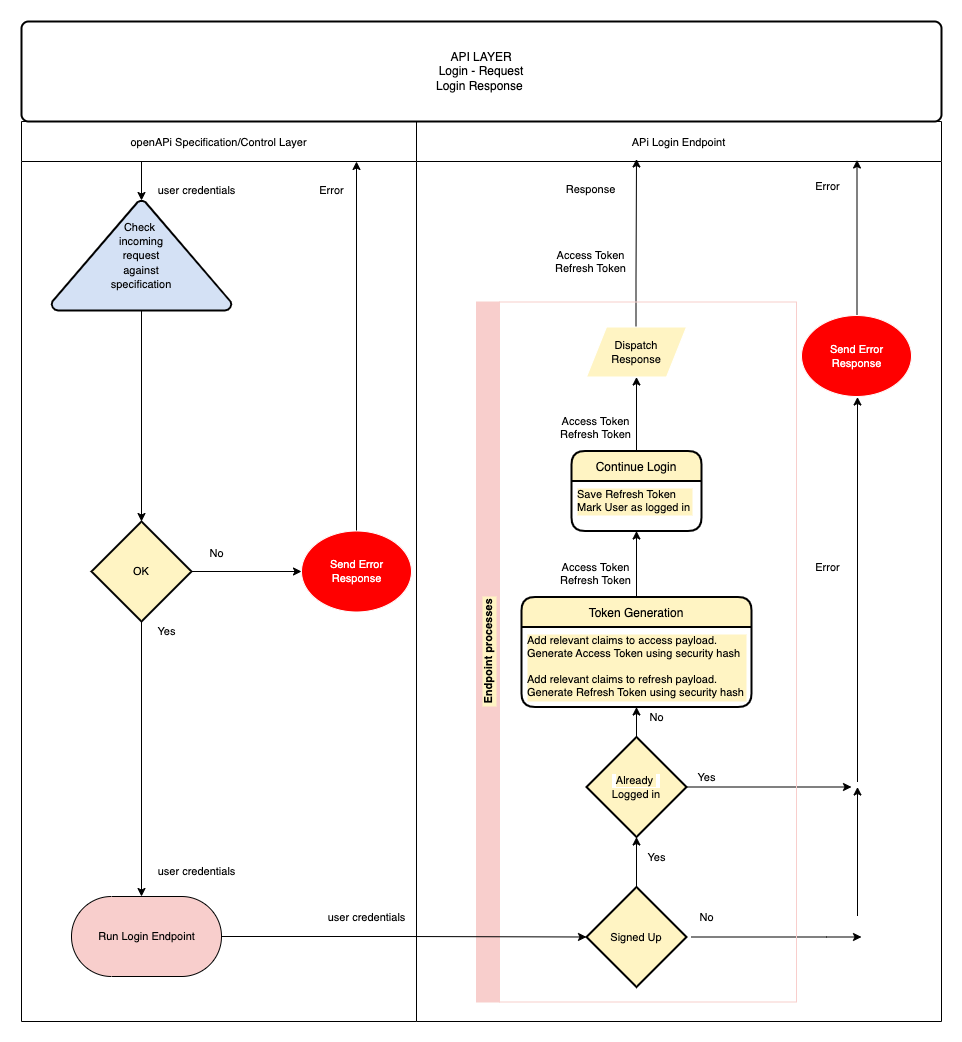

The diagram above was exported from draw.io. Its source (the exported page's mxGraphModel, read from the mxfile embedded in the PNG):
<mxGraphModel dx="1346" dy="852" grid="1" gridSize="10" guides="1" tooltips="1" connect="1" arrows="1" fold="1" page="1" pageScale="1" pageWidth="3300" pageHeight="2339" math="0" shadow="0">
  <root>
    <mxCell id="0" />
    <mxCell id="1" parent="0" />
    <mxCell id="d09p4mqUUrmHTWtMaM_a-27" value="APi Login Endpoint" style="swimlane;fontStyle=0;childLayout=stackLayout;horizontal=1;startSize=40;fillColor=#ffffff;horizontalStack=0;resizeParent=1;resizeParentMax=0;resizeLast=0;collapsible=0;marginBottom=0;swimlaneFillColor=#ffffff;fontSize=11;" vertex="1" parent="1">
      <mxGeometry x="595" y="260" width="525" height="900" as="geometry" />
    </mxCell>
    <mxCell id="d09p4mqUUrmHTWtMaM_a-23" value="openAPi Specification/Control Layer" style="swimlane;fontStyle=0;childLayout=stackLayout;horizontal=1;startSize=40;fillColor=#ffffff;horizontalStack=0;resizeParent=1;resizeParentMax=0;resizeLast=0;collapsible=0;marginBottom=0;swimlaneFillColor=#ffffff;fontSize=11;" vertex="1" parent="1">
      <mxGeometry x="200" y="260" width="395" height="900" as="geometry" />
    </mxCell>
    <mxCell id="d09p4mqUUrmHTWtMaM_a-7" value="API LAYER&lt;br&gt;Login - Request&lt;br&gt;Login Response&amp;nbsp;" style="rounded=1;whiteSpace=wrap;html=1;absoluteArcSize=1;arcSize=14;strokeWidth=2;" vertex="1" parent="1">
      <mxGeometry x="200" y="160" width="920" height="100" as="geometry" />
    </mxCell>
    <mxCell id="d09p4mqUUrmHTWtMaM_a-18" style="edgeStyle=orthogonalEdgeStyle;rounded=0;orthogonalLoop=1;jettySize=auto;html=1;entryX=0.5;entryY=0;entryDx=0;entryDy=0;entryPerimeter=0;" edge="1" parent="1" target="d09p4mqUUrmHTWtMaM_a-16">
      <mxGeometry relative="1" as="geometry">
        <mxPoint x="320" y="300" as="sourcePoint" />
        <mxPoint x="360" y="339" as="targetPoint" />
        <Array as="points" />
      </mxGeometry>
    </mxCell>
    <mxCell id="d09p4mqUUrmHTWtMaM_a-36" style="edgeStyle=orthogonalEdgeStyle;rounded=0;orthogonalLoop=1;jettySize=auto;html=1;entryX=0;entryY=0.5;entryDx=0;entryDy=0;fontSize=11;exitX=1;exitY=0.5;exitDx=0;exitDy=0;exitPerimeter=0;" edge="1" parent="1" source="d09p4mqUUrmHTWtMaM_a-62" target="d09p4mqUUrmHTWtMaM_a-31">
      <mxGeometry relative="1" as="geometry">
        <mxPoint x="390" y="599" as="sourcePoint" />
      </mxGeometry>
    </mxCell>
    <mxCell id="d09p4mqUUrmHTWtMaM_a-19" style="edgeStyle=orthogonalEdgeStyle;rounded=0;orthogonalLoop=1;jettySize=auto;html=1;entryX=0.5;entryY=0;entryDx=0;entryDy=0;entryPerimeter=0;" edge="1" parent="1" source="d09p4mqUUrmHTWtMaM_a-16" target="d09p4mqUUrmHTWtMaM_a-62">
      <mxGeometry relative="1" as="geometry">
        <mxPoint x="320" y="540" as="targetPoint" />
      </mxGeometry>
    </mxCell>
    <mxCell id="d09p4mqUUrmHTWtMaM_a-16" value="&lt;font style=&quot;font-size: 11px&quot;&gt;Check&amp;nbsp;&lt;br&gt;incoming&lt;br&gt;request&lt;br&gt;against&lt;br&gt;specification&lt;/font&gt;" style="strokeWidth=2;html=1;shape=mxgraph.flowchart.extract_or_measurement;whiteSpace=wrap;fillColor=#D4E1F5;" vertex="1" parent="1">
      <mxGeometry x="230" y="339" width="180" height="110" as="geometry" />
    </mxCell>
    <mxCell id="d09p4mqUUrmHTWtMaM_a-64" style="edgeStyle=orthogonalEdgeStyle;rounded=0;orthogonalLoop=1;jettySize=auto;html=1;fontSize=11;fontColor=#000000;" edge="1" parent="1" source="d09p4mqUUrmHTWtMaM_a-31">
      <mxGeometry relative="1" as="geometry">
        <mxPoint x="535" y="300" as="targetPoint" />
        <Array as="points">
          <mxPoint x="535" y="300" />
        </Array>
      </mxGeometry>
    </mxCell>
    <mxCell id="d09p4mqUUrmHTWtMaM_a-31" value="&lt;font color=&quot;#ffffff&quot;&gt;Send Error&lt;br&gt;Response&lt;/font&gt;" style="shape=ellipse;html=1;dashed=0;whitespace=wrap;perimeter=ellipsePerimeter;fontSize=11;fillColor=#FF0000;strokeColor=#FFFFFF;" vertex="1" parent="1">
      <mxGeometry x="480" y="669.5" width="110" height="81" as="geometry" />
    </mxCell>
    <mxCell id="d09p4mqUUrmHTWtMaM_a-106" style="edgeStyle=orthogonalEdgeStyle;rounded=0;orthogonalLoop=1;jettySize=auto;html=1;entryX=0.5;entryY=0.5;entryDx=0;entryDy=-40;entryPerimeter=0;fontSize=11;fontColor=#000000;exitX=0.5;exitY=1;exitDx=0;exitDy=0;exitPerimeter=0;startArrow=none;" edge="1" parent="1" source="d09p4mqUUrmHTWtMaM_a-62">
      <mxGeometry relative="1" as="geometry">
        <mxPoint x="320" y="1035" as="targetPoint" />
        <Array as="points" />
      </mxGeometry>
    </mxCell>
    <mxCell id="d09p4mqUUrmHTWtMaM_a-40" style="edgeStyle=orthogonalEdgeStyle;rounded=0;orthogonalLoop=1;jettySize=auto;html=1;fontSize=11;exitX=0.5;exitY=0.5;exitDx=0;exitDy=-40;exitPerimeter=0;startArrow=none;" edge="1" parent="1">
      <mxGeometry relative="1" as="geometry">
        <mxPoint x="815" y="297.5" as="targetPoint" />
        <mxPoint x="814.5" y="496.5" as="sourcePoint" />
        <Array as="points">
          <mxPoint x="814.5" y="417.5" />
          <mxPoint x="814.5" y="417.5" />
        </Array>
      </mxGeometry>
    </mxCell>
    <mxCell id="d09p4mqUUrmHTWtMaM_a-46" value="Yes" style="text;html=1;align=center;verticalAlign=middle;resizable=0;points=[];autosize=1;strokeColor=none;fillColor=none;fontSize=11;" vertex="1" parent="1">
      <mxGeometry x="870" y="905.5" width="30" height="20" as="geometry" />
    </mxCell>
    <mxCell id="d09p4mqUUrmHTWtMaM_a-47" value="No" style="text;html=1;align=center;verticalAlign=middle;resizable=0;points=[];autosize=1;strokeColor=none;fillColor=none;fontSize=11;" vertex="1" parent="1">
      <mxGeometry x="870" y="1045.5" width="30" height="20" as="geometry" />
    </mxCell>
    <mxCell id="d09p4mqUUrmHTWtMaM_a-54" style="edgeStyle=orthogonalEdgeStyle;rounded=0;orthogonalLoop=1;jettySize=auto;html=1;fontSize=11;fontColor=#000000;" edge="1" parent="1">
      <mxGeometry relative="1" as="geometry">
        <mxPoint x="1035.5" y="298.5" as="targetPoint" />
        <mxPoint x="1034.5" y="457" as="sourcePoint" />
        <Array as="points">
          <mxPoint x="1035.5" y="457.5" />
          <mxPoint x="1035.5" y="298.5" />
        </Array>
      </mxGeometry>
    </mxCell>
    <mxCell id="d09p4mqUUrmHTWtMaM_a-51" value="&lt;font color=&quot;#ffffff&quot;&gt;Send Error&lt;br&gt;Response&lt;/font&gt;" style="shape=ellipse;html=1;dashed=0;whitespace=wrap;perimeter=ellipsePerimeter;fontSize=11;fillColor=#FF0000;strokeColor=#FFFFFF;" vertex="1" parent="1">
      <mxGeometry x="980" y="454" width="110" height="81" as="geometry" />
    </mxCell>
    <mxCell id="d09p4mqUUrmHTWtMaM_a-53" value="&lt;font color=&quot;#000000&quot;&gt;Response&lt;br&gt;&lt;br&gt;&lt;/font&gt;" style="text;html=1;align=center;verticalAlign=middle;resizable=0;points=[];autosize=1;strokeColor=none;fillColor=none;fontSize=11;fontColor=#FFFFFF;" vertex="1" parent="1">
      <mxGeometry x="734" y="319.5" width="70" height="30" as="geometry" />
    </mxCell>
    <mxCell id="d09p4mqUUrmHTWtMaM_a-75" value="Error" style="text;html=1;align=center;verticalAlign=middle;resizable=0;points=[];autosize=1;strokeColor=none;fillColor=none;fontSize=11;fontColor=#000000;" vertex="1" parent="1">
      <mxGeometry x="490" y="319" width="40" height="20" as="geometry" />
    </mxCell>
    <mxCell id="d09p4mqUUrmHTWtMaM_a-76" value="Error" style="text;html=1;align=center;verticalAlign=middle;resizable=0;points=[];autosize=1;strokeColor=none;fillColor=none;fontSize=11;fontColor=#000000;" vertex="1" parent="1">
      <mxGeometry x="986" y="314.5" width="40" height="20" as="geometry" />
    </mxCell>
    <mxCell id="d09p4mqUUrmHTWtMaM_a-99" style="edgeStyle=orthogonalEdgeStyle;rounded=0;orthogonalLoop=1;jettySize=auto;html=1;entryX=0.5;entryY=1;entryDx=0;entryDy=0;entryPerimeter=0;fontSize=11;fontColor=#000000;" edge="1" parent="1" source="d09p4mqUUrmHTWtMaM_a-81" target="d09p4mqUUrmHTWtMaM_a-98">
      <mxGeometry relative="1" as="geometry" />
    </mxCell>
    <mxCell id="d09p4mqUUrmHTWtMaM_a-104" style="edgeStyle=orthogonalEdgeStyle;rounded=0;orthogonalLoop=1;jettySize=auto;html=1;fontSize=11;fontColor=#000000;" edge="1" parent="1">
      <mxGeometry relative="1" as="geometry">
        <mxPoint x="1040" y="1075.5" as="targetPoint" />
        <mxPoint x="870" y="1075.5" as="sourcePoint" />
        <Array as="points">
          <mxPoint x="1005" y="1075.5" />
        </Array>
      </mxGeometry>
    </mxCell>
    <mxCell id="d09p4mqUUrmHTWtMaM_a-81" value="&lt;span style=&quot;background-color: rgb(255 , 244 , 195)&quot;&gt;Signed Up&lt;/span&gt;" style="strokeWidth=2;html=1;shape=mxgraph.flowchart.decision;whiteSpace=wrap;labelBackgroundColor=#FFFFFF;fontSize=11;fontColor=#000000;fillColor=#FFF4C3;" vertex="1" parent="1">
      <mxGeometry x="765" y="1025.5" width="100" height="100" as="geometry" />
    </mxCell>
    <mxCell id="d09p4mqUUrmHTWtMaM_a-86" value="user credentials" style="text;html=1;align=center;verticalAlign=middle;resizable=0;points=[];autosize=1;strokeColor=none;fillColor=none;fontSize=11;fontColor=#000000;" vertex="1" parent="1">
      <mxGeometry x="500" y="1045.5" width="90" height="20" as="geometry" />
    </mxCell>
    <mxCell id="d09p4mqUUrmHTWtMaM_a-87" value="user credentials" style="text;html=1;align=center;verticalAlign=middle;resizable=0;points=[];autosize=1;strokeColor=none;fillColor=none;fontSize=11;fontColor=#000000;" vertex="1" parent="1">
      <mxGeometry x="330" y="319" width="90" height="20" as="geometry" />
    </mxCell>
    <mxCell id="d09p4mqUUrmHTWtMaM_a-39" value="Run Login Endpoint" style="html=1;dashed=0;whitespace=wrap;shape=mxgraph.dfd.start;fontSize=11;fillColor=#F8CECC;" vertex="1" parent="1">
      <mxGeometry x="250" y="1035" width="150" height="80" as="geometry" />
    </mxCell>
    <mxCell id="d09p4mqUUrmHTWtMaM_a-109" value="" style="edgeStyle=orthogonalEdgeStyle;rounded=0;orthogonalLoop=1;jettySize=auto;html=1;fontSize=11;fontColor=#000000;" edge="1" parent="1" source="d09p4mqUUrmHTWtMaM_a-91" target="d09p4mqUUrmHTWtMaM_a-97">
      <mxGeometry relative="1" as="geometry" />
    </mxCell>
    <mxCell id="d09p4mqUUrmHTWtMaM_a-91" value="Token Generation" style="swimlane;childLayout=stackLayout;horizontal=1;startSize=30;horizontalStack=0;rounded=1;fontSize=12;fontStyle=0;strokeWidth=2;resizeParent=0;resizeLast=1;shadow=0;dashed=0;align=center;labelBackgroundColor=#FFF4C3;fontColor=#000000;fillColor=#FFF4C3;" vertex="1" parent="1">
      <mxGeometry x="700" y="735.5" width="230" height="110" as="geometry" />
    </mxCell>
    <mxCell id="d09p4mqUUrmHTWtMaM_a-92" value="Add relevant claims to access payload. &#10;Generate Access Token using security hash&#10;&#10;Add relevant claims to refresh payload.&#10;Generate Refresh Token using security hash" style="align=left;strokeColor=none;fillColor=none;spacingLeft=4;fontSize=11;verticalAlign=top;resizable=0;rotatable=0;part=1;labelBackgroundColor=#FFF4C3;fontColor=#000000;" vertex="1" parent="d09p4mqUUrmHTWtMaM_a-91">
      <mxGeometry y="30" width="230" height="80" as="geometry" />
    </mxCell>
    <mxCell id="d09p4mqUUrmHTWtMaM_a-102" style="edgeStyle=orthogonalEdgeStyle;rounded=0;orthogonalLoop=1;jettySize=auto;html=1;entryX=0.5;entryY=1;entryDx=0;entryDy=0;fontSize=11;fontColor=#000000;" edge="1" parent="1" source="d09p4mqUUrmHTWtMaM_a-96" target="d09p4mqUUrmHTWtMaM_a-101">
      <mxGeometry relative="1" as="geometry" />
    </mxCell>
    <mxCell id="d09p4mqUUrmHTWtMaM_a-96" value="Continue Login" style="swimlane;childLayout=stackLayout;horizontal=1;startSize=30;horizontalStack=0;rounded=1;fontSize=12;fontStyle=0;strokeWidth=2;resizeParent=0;resizeLast=1;shadow=0;dashed=0;align=center;labelBackgroundColor=#FFF4C3;fontColor=#000000;fillColor=#FFF4C3;" vertex="1" parent="1">
      <mxGeometry x="750" y="589.5" width="130" height="80" as="geometry" />
    </mxCell>
    <mxCell id="d09p4mqUUrmHTWtMaM_a-97" value="Save Refresh Token&#10;Mark User as logged in" style="align=left;strokeColor=none;fillColor=none;spacingLeft=4;fontSize=11;verticalAlign=top;resizable=0;rotatable=0;part=1;labelBackgroundColor=#FFF4C3;fontColor=#000000;" vertex="1" parent="d09p4mqUUrmHTWtMaM_a-96">
      <mxGeometry y="30" width="130" height="50" as="geometry" />
    </mxCell>
    <mxCell id="d09p4mqUUrmHTWtMaM_a-100" style="edgeStyle=orthogonalEdgeStyle;rounded=0;orthogonalLoop=1;jettySize=auto;html=1;entryX=0.5;entryY=1;entryDx=0;entryDy=0;fontSize=11;fontColor=#000000;" edge="1" parent="1" source="d09p4mqUUrmHTWtMaM_a-98" target="d09p4mqUUrmHTWtMaM_a-92">
      <mxGeometry relative="1" as="geometry" />
    </mxCell>
    <mxCell id="d09p4mqUUrmHTWtMaM_a-103" style="edgeStyle=orthogonalEdgeStyle;rounded=0;orthogonalLoop=1;jettySize=auto;html=1;fontSize=11;fontColor=#000000;" edge="1" parent="1" source="d09p4mqUUrmHTWtMaM_a-98">
      <mxGeometry relative="1" as="geometry">
        <mxPoint x="1030" y="925.5" as="targetPoint" />
      </mxGeometry>
    </mxCell>
    <mxCell id="d09p4mqUUrmHTWtMaM_a-98" value="&lt;span style=&quot;background-color: rgb(255 , 244 , 195)&quot;&gt;Already&amp;nbsp;&lt;br&gt;Logged in&lt;/span&gt;" style="strokeWidth=2;html=1;shape=mxgraph.flowchart.decision;whiteSpace=wrap;labelBackgroundColor=#FFFFFF;fontSize=11;fontColor=#000000;fillColor=#FFF4C3;" vertex="1" parent="1">
      <mxGeometry x="765" y="875.5" width="100" height="100" as="geometry" />
    </mxCell>
    <mxCell id="d09p4mqUUrmHTWtMaM_a-101" value="Dispatch&lt;br&gt;Response" style="shape=parallelogram;perimeter=parallelogramPerimeter;whiteSpace=wrap;html=1;dashed=0;labelBackgroundColor=#FFF4C3;fontSize=11;fontColor=#000000;strokeColor=#FFFFFF;fillColor=#FFF4C3;" vertex="1" parent="1">
      <mxGeometry x="765" y="465.5" width="100" height="50" as="geometry" />
    </mxCell>
    <mxCell id="d09p4mqUUrmHTWtMaM_a-105" value="No" style="text;html=1;align=center;verticalAlign=middle;resizable=0;points=[];autosize=1;strokeColor=none;fillColor=none;fontSize=11;" vertex="1" parent="1">
      <mxGeometry x="820" y="845.5" width="30" height="20" as="geometry" />
    </mxCell>
    <mxCell id="d09p4mqUUrmHTWtMaM_a-107" value="user credentials" style="text;html=1;align=center;verticalAlign=middle;resizable=0;points=[];autosize=1;strokeColor=none;fillColor=none;fontSize=11;fontColor=#000000;" vertex="1" parent="1">
      <mxGeometry x="330" y="1000" width="90" height="20" as="geometry" />
    </mxCell>
    <mxCell id="d09p4mqUUrmHTWtMaM_a-108" value="Yes" style="text;html=1;align=center;verticalAlign=middle;resizable=0;points=[];autosize=1;strokeColor=none;fillColor=none;fontSize=11;" vertex="1" parent="1">
      <mxGeometry x="820" y="985.5" width="30" height="20" as="geometry" />
    </mxCell>
    <mxCell id="d09p4mqUUrmHTWtMaM_a-110" style="edgeStyle=orthogonalEdgeStyle;rounded=0;orthogonalLoop=1;jettySize=auto;html=1;fontSize=11;fontColor=#000000;" edge="1" parent="1">
      <mxGeometry relative="1" as="geometry">
        <mxPoint x="1036" y="535.5" as="targetPoint" />
        <mxPoint x="1036" y="920.5" as="sourcePoint" />
        <Array as="points">
          <mxPoint x="1036" y="905.5" />
        </Array>
      </mxGeometry>
    </mxCell>
    <mxCell id="d09p4mqUUrmHTWtMaM_a-111" style="edgeStyle=orthogonalEdgeStyle;rounded=0;orthogonalLoop=1;jettySize=auto;html=1;fontSize=11;fontColor=#000000;" edge="1" parent="1">
      <mxGeometry relative="1" as="geometry">
        <mxPoint x="1036" y="925.5" as="targetPoint" />
        <mxPoint x="1036" y="1054.5" as="sourcePoint" />
        <Array as="points">
          <mxPoint x="1036" y="1054.5" />
        </Array>
      </mxGeometry>
    </mxCell>
    <mxCell id="d09p4mqUUrmHTWtMaM_a-112" value="Error" style="text;html=1;align=center;verticalAlign=middle;resizable=0;points=[];autosize=1;strokeColor=none;fillColor=none;fontSize=11;fontColor=#000000;" vertex="1" parent="1">
      <mxGeometry x="986" y="695.5" width="40" height="20" as="geometry" />
    </mxCell>
    <mxCell id="d09p4mqUUrmHTWtMaM_a-62" value="&lt;span style=&quot;background-color: rgb(255 , 244 , 195)&quot;&gt;OK&lt;/span&gt;" style="strokeWidth=2;html=1;shape=mxgraph.flowchart.decision;whiteSpace=wrap;labelBackgroundColor=#FFFFFF;fontSize=11;fontColor=#000000;fillColor=#FFF4C3;" vertex="1" parent="1">
      <mxGeometry x="270" y="660" width="100" height="100" as="geometry" />
    </mxCell>
    <mxCell id="d09p4mqUUrmHTWtMaM_a-114" value="Yes" style="text;html=1;align=center;verticalAlign=middle;resizable=0;points=[];autosize=1;strokeColor=none;fillColor=none;fontSize=11;" vertex="1" parent="1">
      <mxGeometry x="330" y="760" width="30" height="20" as="geometry" />
    </mxCell>
    <mxCell id="d09p4mqUUrmHTWtMaM_a-115" value="No" style="text;html=1;align=center;verticalAlign=middle;resizable=0;points=[];autosize=1;strokeColor=none;fillColor=none;fontSize=11;" vertex="1" parent="1">
      <mxGeometry x="380" y="682" width="30" height="20" as="geometry" />
    </mxCell>
    <mxCell id="d09p4mqUUrmHTWtMaM_a-117" value=" Endpoint processes" style="swimlane;horizontal=0;labelBackgroundColor=#FFF4C3;fontSize=11;fontColor=#000000;strokeColor=#F8CECC;fillColor=#F8CECC;" vertex="1" parent="1">
      <mxGeometry x="655" y="440.5" width="320" height="700" as="geometry" />
    </mxCell>
    <mxCell id="d09p4mqUUrmHTWtMaM_a-118" value="&lt;font color=&quot;#000000&quot;&gt;&lt;br&gt;Access Token&lt;br&gt;Refresh Token&lt;br&gt;&lt;/font&gt;" style="text;html=1;align=center;verticalAlign=middle;resizable=0;points=[];autosize=1;strokeColor=none;fillColor=none;fontSize=11;fontColor=#FFFFFF;" vertex="1" parent="d09p4mqUUrmHTWtMaM_a-117">
      <mxGeometry x="74" y="99.5" width="90" height="40" as="geometry" />
    </mxCell>
    <mxCell id="d09p4mqUUrmHTWtMaM_a-119" value="&lt;font color=&quot;#000000&quot;&gt;&lt;br&gt;Access Token&lt;br&gt;Refresh Token&lt;br&gt;&lt;/font&gt;" style="text;html=1;align=center;verticalAlign=middle;resizable=0;points=[];autosize=1;strokeColor=none;fillColor=none;fontSize=11;fontColor=#FFFFFF;" vertex="1" parent="d09p4mqUUrmHTWtMaM_a-117">
      <mxGeometry x="74" y="245" width="90" height="40" as="geometry" />
    </mxCell>
    <mxCell id="d09p4mqUUrmHTWtMaM_a-94" style="edgeStyle=orthogonalEdgeStyle;rounded=0;orthogonalLoop=1;jettySize=auto;html=1;entryX=0;entryY=0.5;entryDx=0;entryDy=0;entryPerimeter=0;fontSize=11;fontColor=#000000;exitX=1;exitY=0.5;exitDx=0;exitDy=0;exitPerimeter=0;" edge="1" parent="1" source="d09p4mqUUrmHTWtMaM_a-39" target="d09p4mqUUrmHTWtMaM_a-81">
      <mxGeometry relative="1" as="geometry" />
    </mxCell>
    <mxCell id="d09p4mqUUrmHTWtMaM_a-120" value="&lt;font color=&quot;#000000&quot;&gt;&lt;br&gt;Access Token&lt;br&gt;Refresh Token&lt;br&gt;&lt;/font&gt;" style="text;html=1;align=center;verticalAlign=middle;resizable=0;points=[];autosize=1;strokeColor=none;fillColor=none;fontSize=11;fontColor=#FFFFFF;" vertex="1" parent="1">
      <mxGeometry x="724" y="374" width="90" height="40" as="geometry" />
    </mxCell>
  </root>
</mxGraphModel>